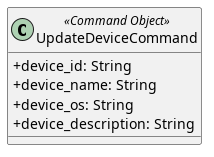

The diagram above was rendered by PlantUML. Its source (embedded in the PNG):
@startuml UpdateDeviceCommand
skinparam classAttributeIconSize 0

class UpdateDeviceCommand <<Command Object>> {
    + device_id: String
    + device_name: String
    + device_os: String
    + device_description: String
}
@enduml